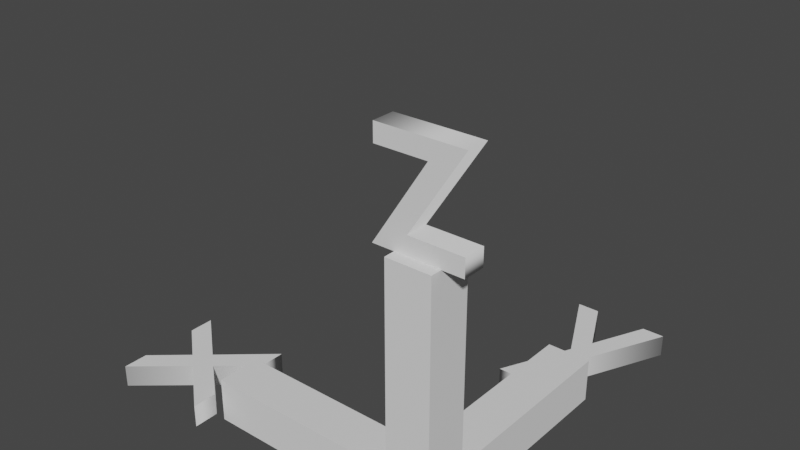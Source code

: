 # Source: axis.blend  (saved by Blender 2.80.43; exported with 4.5.12 LTS)
import bpy
from mathutils import Matrix  # noqa: F401  (used for matrix-valued properties, if any)

bpy.ops.wm.read_factory_settings(use_empty=True)
scene = bpy.context.scene
scene.name = 'Scene'

# ---- collections
col_collection = bpy.data.collections.new('Collection'); scene.collection.children.link(col_collection)

# ---- world
world_world = bpy.data.worlds.new('World'); scene.world = world_world
world_world.use_nodes = True; world_world.node_tree.nodes.clear()
_N = world_world.node_tree.nodes; _L = world_world.node_tree.links
n0 = _N.new('ShaderNodeOutputWorld'); n0.name = 'World Output'; n0.location = (300, 300)
n1 = _N.new('ShaderNodeBackground'); n1.name = 'Background'; n1.location = (10, 300)
n1.inputs[0].default_value = (0.05088, 0.05088, 0.05088, 1.0)
_L.new(n1.outputs[0], n0.inputs[0])
n0.is_active_output = True
world_world.color = (0.05088, 0.05088, 0.05088)
world_world.use_sun_shadow = False
world_world.sun_shadow_jitter_overblur = 0.0

# ---- meshes
me_cube_001 = bpy.data.meshes.new('Cube.001')
me_cube_001.from_pydata([(-1.0, -1.0, -1.0), (-1.0, -1.0, 1.0), (-1.0, 1.0, -1.0), (-1.0, 1.0, 1.0), (1.0, -1.0, -1.0), (1.0, -1.0, 1.0), (1.0, 1.0, -1.0), (1.0, 1.0, 1.0), (-1.0, -1.0, 10.0), (-1.0, 1.0, 10.0), (1.0, -1.0, 10.0), (1.0, 1.0, 10.0), (-1.0, 10.0, -1.0), (-1.0, 10.0, 1.0), (1.0, 10.0, -1.0), (1.0, 10.0, 1.0), (-10.0, 1.0, -1.0), (-10.0, -1.0, -1.0), (-10.0, -1.0, 1.0), (-10.0, 1.0, 1.0)], [], [(3, 2, 16, 19), (7, 6, 14, 15), (6, 7, 5, 4), (4, 5, 1, 0), (2, 6, 4, 0), (3, 1, 8, 9), (11, 9, 8, 10), (1, 5, 10, 8), (7, 3, 9, 11), (5, 7, 11, 10), (12, 13, 15, 14), (6, 2, 12, 14), (3, 7, 15, 13), (2, 3, 13, 12), (17, 18, 19, 16), (0, 1, 18, 17), (1, 3, 19, 18), (2, 0, 17, 16)])
_uv = me_cube_001.uv_layers.new(name='UVMap')
_uv.uv.foreach_set('vector', [0.625, 0.25, 0.375, 0.25, 0.375, 0.25, 0.625, 0.25, 0.625, 0.5, 0.375, 0.5, 0.375, 0.5, 0.625, 0.5, 0.375, 0.5, 0.625, 0.5, 0.625, 0.75, 0.375, 0.75, 0.375, 0.75, 0.625, 0.75, 0.625, 1.0, 0.375, 1.0, 0.125, 0.5, 0.375, 0.5, 0.375, 0.75, 0.125, 0.75, 0.625, 0.25, 0.625, 0.0, 0.625, 0.0, 0.625, 0.25, 0.625, 0.5, 0.875, 0.5, 0.875, 0.75, 0.625, 0.75, 0.625, 1.0, 0.625, 0.75, 0.625, 0.75, 0.625, 1.0, 0.625, 0.5, 0.625, 0.25, 0.625, 0.25, 0.625, 0.5, 0.625, 0.75, 0.625, 0.5, 0.625, 0.5, 0.625, 0.75, 0.375, 0.25, 0.625, 0.25, 0.625, 0.5, 0.375, 0.5, 0.375, 0.5, 0.125, 0.5, 0.125, 0.5, 0.375, 0.5, 0.625, 0.25, 0.625, 0.5, 0.625, 0.5, 0.625, 0.25, 0.375, 0.25, 0.625, 0.25, 0.625, 0.25, 0.375, 0.25, 0.375, 0.0, 0.625, 0.0, 0.625, 0.25, 0.375, 0.25, 0.375, 1.0, 0.625, 1.0, 0.625, 1.0, 0.375, 1.0, 0.625, 0.0, 0.625, 0.25, 0.625, 0.25, 0.625, 0.0, 0.125, 0.5, 0.125, 0.75, 0.125, 0.75, 0.125, 0.5])
me_cube_001.use_remesh_preserve_volume = False
me_cube_001.use_remesh_preserve_attributes = False
me_cube_001.use_mirror_vertex_groups = False
me_cube_001.update()

# ---- curves / text
txt_text = bpy.data.curves.new('Text', 'FONT')
txt_text.dimensions = '2D'
txt_text.body = 'z'
txt_text.use_path_clamp = True
txt_text.bevel_resolution = 0
txt_text.extrude = 0.05
txt_text.align_x = 'CENTER'
txt_text_001 = bpy.data.curves.new('Text.001', 'FONT')
txt_text_001.dimensions = '2D'
txt_text_001.body = 'y'
txt_text_001.use_path_clamp = True
txt_text_001.bevel_resolution = 0
txt_text_001.extrude = 0.05
txt_text_001.align_x = 'CENTER'
txt_text_002 = bpy.data.curves.new('Text.002', 'FONT')
txt_text_002.dimensions = '2D'
txt_text_002.body = 'x'
txt_text_002.use_path_clamp = True
txt_text_002.bevel_resolution = 0
txt_text_002.extrude = 0.05
txt_text_002.align_x = 'CENTER'

# ---- objects
ob_cube = bpy.data.objects.new('Cube', me_cube_001)
ob_text = bpy.data.objects.new('Text', txt_text)
ob_text_001 = bpy.data.objects.new('Text.001', txt_text_001)
ob_text_002 = bpy.data.objects.new('Text.002', txt_text_002)

# ---- transforms, parenting, visibility, modifiers, constraints
ob_cube.location = (0.0, 0.0, 0.0)
ob_cube.scale = (0.1, 0.1, 0.1)
ob_cube.lineart.crease_threshold = 0.0
ob_text.location = (0.0, 0.0, 1.0)
ob_text.rotation_euler = (1.571, -0.0, 0.0)
ob_text.lineart.crease_threshold = 0.0
ob_text_001.location = (0.0, 1.0, 0.0)
ob_text_001.lineart.crease_threshold = 0.0
ob_text_002.location = (-1.0, 0.0, 0.0)
ob_text_002.rotation_euler = (0.0, -0.0, 1.571)
ob_text_002.lineart.crease_threshold = 0.0

# ---- collection membership
col_collection.objects.link(ob_cube)
col_collection.objects.link(ob_text)
col_collection.objects.link(ob_text_001)
col_collection.objects.link(ob_text_002)

# ---- scene / render settings (as saved in the file)
scene.frame_start = 1; scene.frame_end = 250; scene.frame_set(1)
scene.render.engine = 'BLENDER_EEVEE_NEXT'
scene.render.motion_blur_shutter = 1.0
scene.cycles.use_denoising = False
scene.cycles.samples = 128
scene.cycles.sampling_pattern = 'TABULATED_SOBOL'
scene.cycles.use_adaptive_sampling = False
scene.cycles.use_light_tree = False
scene.view_settings.view_transform = 'Filmic'
bpy.context.view_layer.update()

# ---- added for rendering (the .blend has no active camera and no usable light): camera, sun
cam_auto = bpy.data.cameras.new('AutoCamera')
cam_auto.lens = 50.0
cam_auto.sensor_width = 36.0
cam_auto.clip_end = 1000.0
ob_auto_camera = bpy.data.objects.new('AutoCamera', cam_auto)
scene.collection.objects.link(ob_auto_camera)
ob_auto_camera.location = (2.01307, -2.55418, 2.77695)
ob_auto_camera.rotation_euler = (1.09748, -7.21219e-08, 0.694738)
scene.camera = ob_auto_camera
light_auto_sun = bpy.data.lights.new('AutoSun', 'SUN')
light_auto_sun.energy = 3.0
light_auto_sun.angle = 0.0523599
ob_auto_sun = bpy.data.objects.new('AutoSun', light_auto_sun)
scene.collection.objects.link(ob_auto_sun)
ob_auto_sun.rotation_euler = (0.872665, 0.174533, 0.523599)
bpy.context.view_layer.update()
